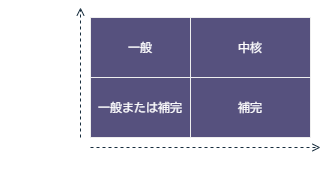

The diagram above was exported from draw.io. Its source (the exported page's mxGraphModel, read from the mxfile embedded in the PNG):
<mxGraphModel dx="1109" dy="575" grid="1" gridSize="10" guides="1" tooltips="1" connect="1" arrows="1" fold="1" page="1" pageScale="1" pageWidth="827" pageHeight="1169" background="none" math="0" shadow="0">
  <root>
    <mxCell id="0" />
    <mxCell id="1" parent="0" />
    <mxCell id="eglzot_CFBR2jOppdN1o-25" value="" style="endArrow=open;html=1;endFill=0;dashed=1;labelBackgroundColor=none;fontColor=default;strokeColor=#182E3E;" parent="1" edge="1">
      <mxGeometry width="50" height="50" relative="1" as="geometry">
        <mxPoint x="140" y="190" as="sourcePoint" />
        <mxPoint x="140" y="60" as="targetPoint" />
      </mxGeometry>
    </mxCell>
    <mxCell id="eglzot_CFBR2jOppdN1o-26" value="" style="endArrow=open;html=1;endFill=0;dashed=1;labelBackgroundColor=none;fontColor=default;strokeColor=#182E3E;" parent="1" edge="1">
      <mxGeometry width="50" height="50" relative="1" as="geometry">
        <mxPoint x="150" y="200" as="sourcePoint" />
        <mxPoint x="380" y="200" as="targetPoint" />
      </mxGeometry>
    </mxCell>
    <mxCell id="eglzot_CFBR2jOppdN1o-27" value="一般または補完" style="rounded=0;whiteSpace=wrap;html=1;fontFamily=BIZ UDゴシック;labelBackgroundColor=none;fillColor=#56517E;strokeColor=#EEEEEE;fontColor=#FFFFFF;" parent="1" vertex="1">
      <mxGeometry x="150" y="130" width="100" height="60" as="geometry" />
    </mxCell>
    <mxCell id="eglzot_CFBR2jOppdN1o-28" value="一般" style="rounded=0;whiteSpace=wrap;html=1;fontFamily=BIZ UDゴシック;labelBackgroundColor=none;fillColor=#56517E;strokeColor=#EEEEEE;fontColor=#FFFFFF;" parent="1" vertex="1">
      <mxGeometry x="150" y="70" width="100" height="60" as="geometry" />
    </mxCell>
    <mxCell id="eglzot_CFBR2jOppdN1o-29" value="補完" style="rounded=0;whiteSpace=wrap;html=1;fontFamily=BIZ UDゴシック;labelBackgroundColor=none;fillColor=#56517E;strokeColor=#EEEEEE;fontColor=#FFFFFF;" parent="1" vertex="1">
      <mxGeometry x="250" y="130" width="120" height="60" as="geometry" />
    </mxCell>
    <mxCell id="eglzot_CFBR2jOppdN1o-30" value="中核" style="rounded=0;whiteSpace=wrap;html=1;fontFamily=BIZ UDゴシック;labelBackgroundColor=none;fillColor=#56517E;strokeColor=#EEEEEE;fontColor=#FFFFFF;" parent="1" vertex="1">
      <mxGeometry x="250" y="70" width="120" height="60" as="geometry" />
    </mxCell>
    <mxCell id="eglzot_CFBR2jOppdN1o-31" value="小" style="text;html=1;align=center;verticalAlign=middle;whiteSpace=wrap;rounded=0;fontFamily=BIZ UDゴシック;labelBackgroundColor=none;fontColor=#FFFFFF;" parent="1" vertex="1">
      <mxGeometry x="150" y="200" width="20" height="20" as="geometry" />
    </mxCell>
    <mxCell id="eglzot_CFBR2jOppdN1o-32" value="小" style="text;html=1;align=center;verticalAlign=middle;whiteSpace=wrap;rounded=0;fontFamily=BIZ UDゴシック;labelBackgroundColor=none;fontColor=#FFFFFF;" parent="1" vertex="1">
      <mxGeometry x="120" y="170" width="20" height="20" as="geometry" />
    </mxCell>
    <mxCell id="eglzot_CFBR2jOppdN1o-33" value="大" style="text;html=1;align=center;verticalAlign=middle;whiteSpace=wrap;rounded=0;fontFamily=BIZ UDゴシック;labelBackgroundColor=none;fontColor=#FFFFFF;" parent="1" vertex="1">
      <mxGeometry x="350" y="200" width="20" height="20" as="geometry" />
    </mxCell>
    <mxCell id="eglzot_CFBR2jOppdN1o-34" value="大" style="text;html=1;align=center;verticalAlign=middle;whiteSpace=wrap;rounded=0;fontFamily=BIZ UDゴシック;labelBackgroundColor=none;fontColor=#FFFFFF;" parent="1" vertex="1">
      <mxGeometry x="120" y="70" width="20" height="20" as="geometry" />
    </mxCell>
    <mxCell id="eglzot_CFBR2jOppdN1o-35" value="競合他社との差別化" style="text;html=1;align=center;verticalAlign=middle;whiteSpace=wrap;rounded=0;fontFamily=BIZ UDゴシック;labelBackgroundColor=none;fontColor=#FFFFFF;" parent="1" vertex="1">
      <mxGeometry x="200" y="210" width="130" height="20" as="geometry" />
    </mxCell>
    <mxCell id="eglzot_CFBR2jOppdN1o-36" value="業務ロジック&lt;div&gt;の複雑さ&lt;/div&gt;" style="text;html=1;align=center;verticalAlign=middle;whiteSpace=wrap;rounded=0;fontFamily=BIZ UDゴシック;labelBackgroundColor=none;fontColor=#FFFFFF;" parent="1" vertex="1">
      <mxGeometry x="60" y="110" width="80" height="40" as="geometry" />
    </mxCell>
  </root>
</mxGraphModel>